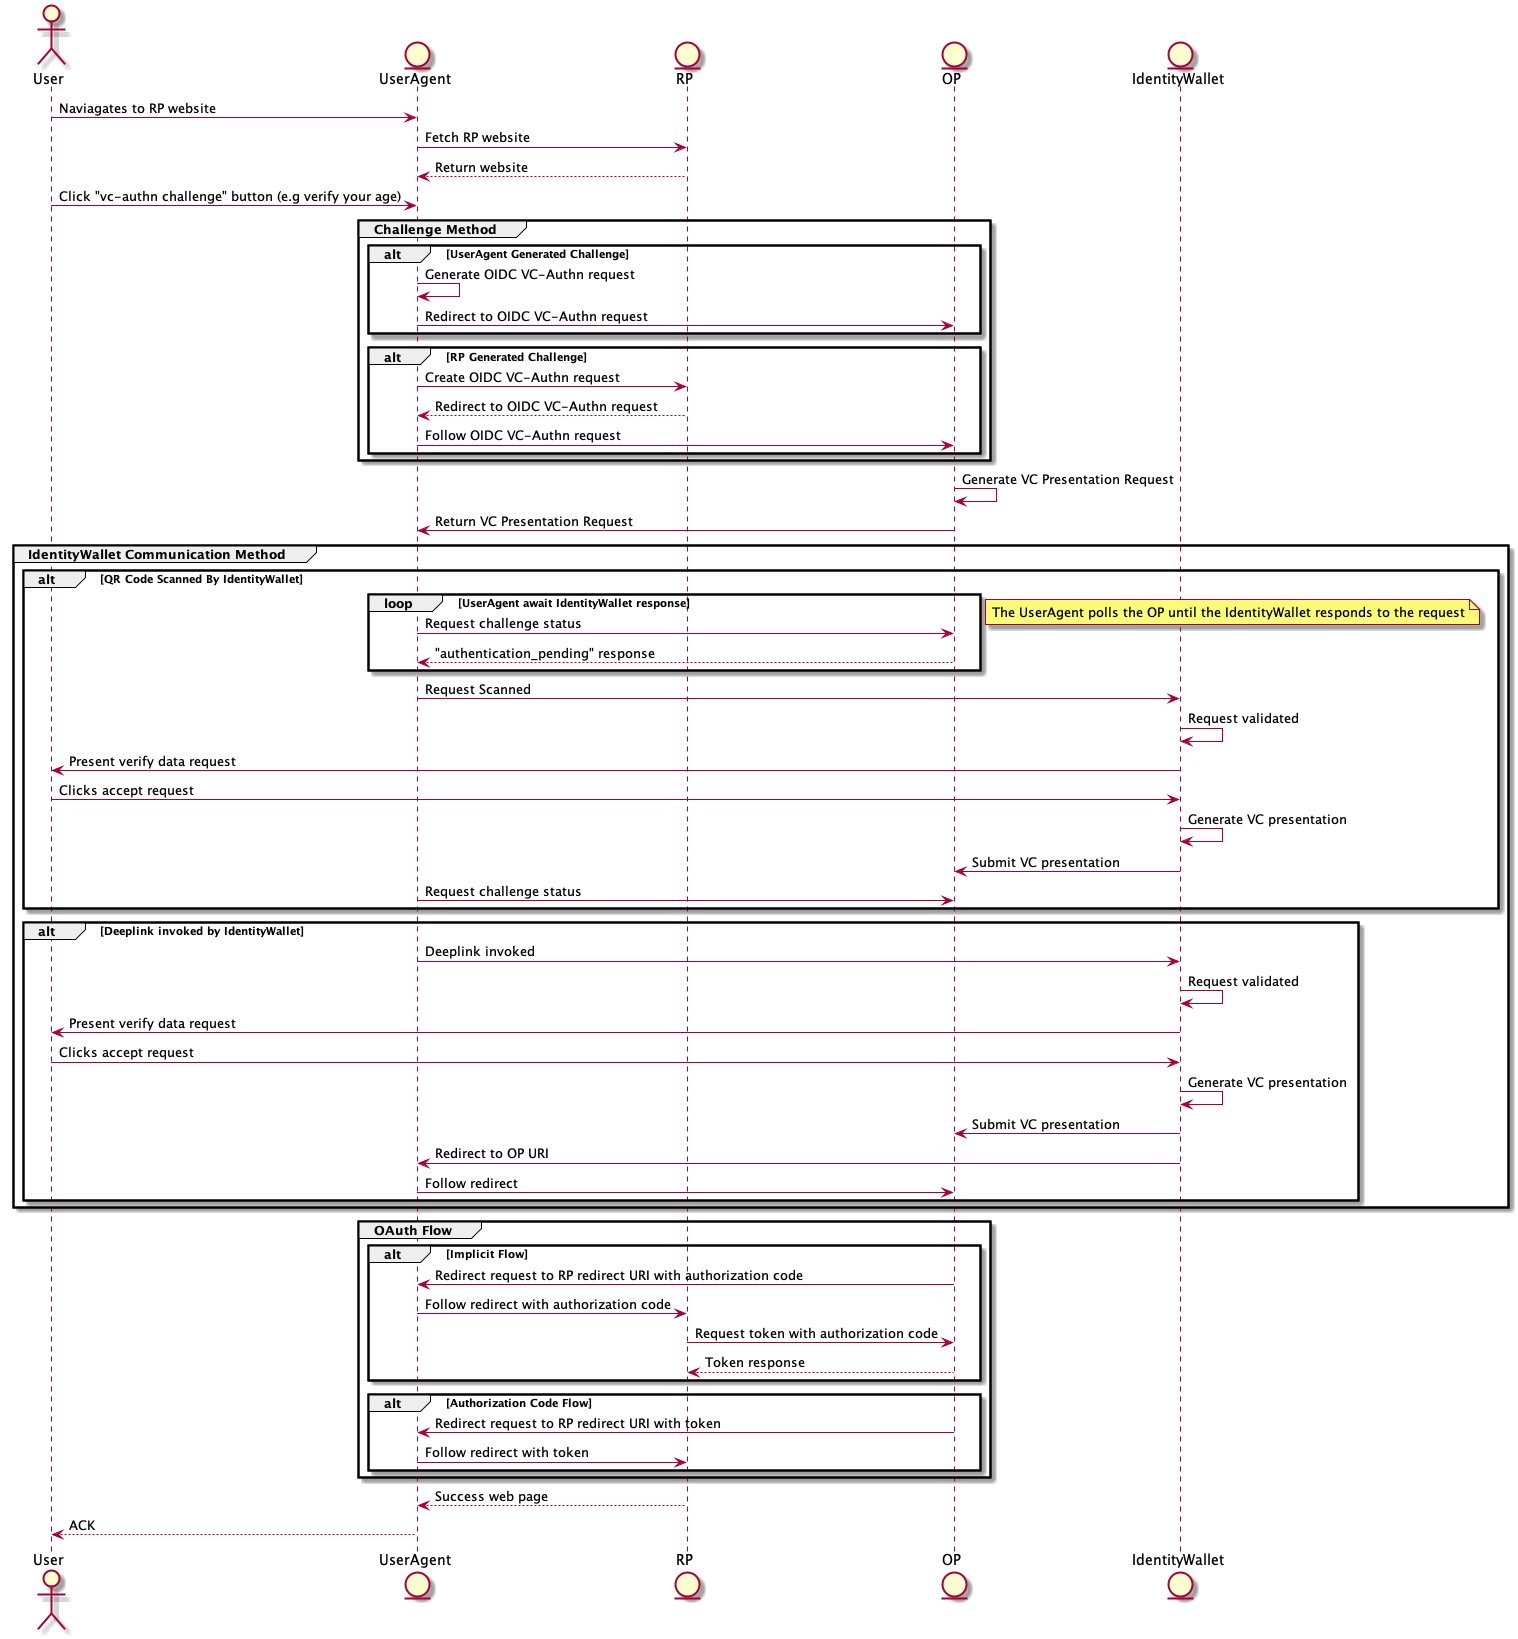

The diagram above was rendered by PlantUML. Its source (embedded in the PNG):
@startuml "vc-authn-oidc-flow"
actor User
entity UserAgent
entity RP
entity OP
entity IdentityWallet

User -> UserAgent: Naviagates to RP website
UserAgent -> RP: Fetch RP website
RP --> UserAgent: Return website
User -> UserAgent: Click "vc-authn challenge" button (e.g verify your age)

group Challenge Method
    alt UserAgent Generated Challenge
        UserAgent -> UserAgent: Generate OIDC VC-Authn request  
        UserAgent -> OP: Redirect to OIDC VC-Authn request
    end

    alt RP Generated Challenge
        UserAgent -> RP: Create OIDC VC-Authn request
        RP --> UserAgent: Redirect to OIDC VC-Authn request  
        UserAgent -> OP: Follow OIDC VC-Authn request  
    end
end

OP -> OP: Generate VC Presentation Request
OP -> UserAgent: Return VC Presentation Request

group IdentityWallet Communication Method
    alt QR Code Scanned By IdentityWallet
        loop UserAgent await IdentityWallet response
            UserAgent -> OP: Request challenge status
            OP --> UserAgent: "authentication_pending" response
        end
        note left: The UserAgent polls the OP until the IdentityWallet responds to the request
        UserAgent -> IdentityWallet: Request Scanned
        IdentityWallet -> IdentityWallet: Request validated
        IdentityWallet -> User  : Present verify data request
        User -> IdentityWallet : Clicks accept request
        IdentityWallet -> IdentityWallet : Generate VC presentation
        IdentityWallet -> OP : Submit VC presentation
        UserAgent -> OP: Request challenge status
    end

    alt Deeplink invoked by IdentityWallet
        UserAgent -> IdentityWallet: Deeplink invoked
        IdentityWallet -> IdentityWallet: Request validated
        IdentityWallet -> User  : Present verify data request
        User -> IdentityWallet : Clicks accept request
        IdentityWallet -> IdentityWallet : Generate VC presentation
        IdentityWallet -> OP : Submit VC presentation
        IdentityWallet -> UserAgent: Redirect to OP URI
        UserAgent -> OP: Follow redirect
    end
end

group OAuth Flow
    alt Implicit Flow
        OP -> UserAgent: Redirect request to RP redirect URI with authorization code
        UserAgent -> RP: Follow redirect with authorization code
        RP -> OP: Request token with authorization code
        OP --> RP: Token response
    end

    alt Authorization Code Flow
        OP -> UserAgent: Redirect request to RP redirect URI with token
        UserAgent -> RP: Follow redirect with token
    end
end

RP --> UserAgent: Success web page
UserAgent --> User: ACK

@enduml